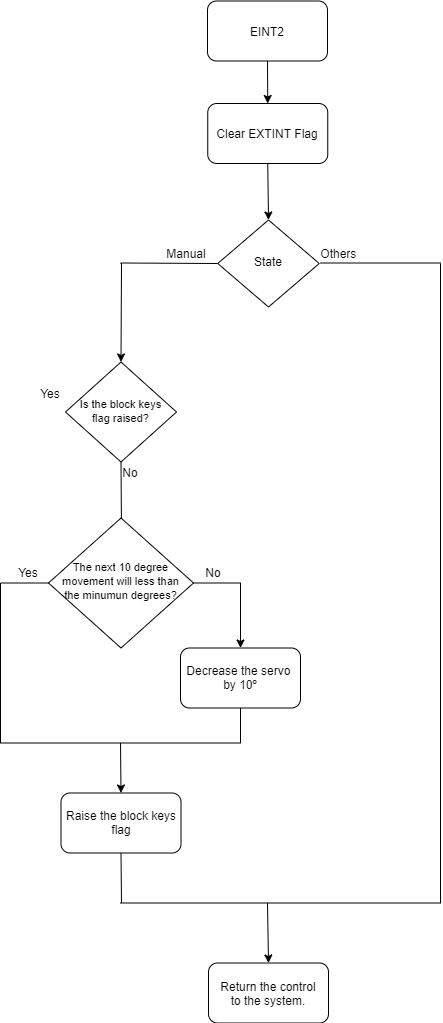

The diagram above was exported from draw.io. Its source (the exported page's mxGraphModel, read from the mxfile embedded in the PNG):
<mxGraphModel dx="2031" dy="1034" grid="1" gridSize="10" guides="1" tooltips="1" connect="1" arrows="1" fold="1" page="1" pageScale="1" pageWidth="827" pageHeight="1169" math="0" shadow="0">
  <root>
    <mxCell id="0" />
    <mxCell id="1" parent="0" />
    <mxCell id="2" value="EINT2" style="rounded=1;whiteSpace=wrap;html=1;" vertex="1" parent="1">
      <mxGeometry x="1803" y="57.5" width="120" height="60" as="geometry" />
    </mxCell>
    <mxCell id="3" value="" style="endArrow=classic;html=1;exitX=0.5;exitY=1;exitDx=0;exitDy=0;entryX=0.5;entryY=0;entryDx=0;entryDy=0;" edge="1" source="31" target="16" parent="1">
      <mxGeometry width="50" height="50" relative="1" as="geometry">
        <mxPoint x="1864" y="234.5" as="sourcePoint" />
        <mxPoint x="1898" y="274.5" as="targetPoint" />
      </mxGeometry>
    </mxCell>
    <mxCell id="4" value="&lt;span style=&quot;font-size: 11px&quot;&gt;Is the block keys flag raised?&lt;/span&gt;" style="rhombus;whiteSpace=wrap;html=1;shadow=0;fontFamily=Helvetica;fontSize=12;align=center;strokeWidth=1;spacing=6;spacingTop=-4;" vertex="1" parent="1">
      <mxGeometry x="1661" y="418.5" width="111" height="100" as="geometry" />
    </mxCell>
    <mxCell id="5" value="" style="endArrow=classic;html=1;exitX=0.5;exitY=1;exitDx=0;exitDy=0;" edge="1" source="4" parent="1">
      <mxGeometry width="50" height="50" relative="1" as="geometry">
        <mxPoint x="1676" y="359.5" as="sourcePoint" />
        <mxPoint x="1717" y="589.4999999999998" as="targetPoint" />
      </mxGeometry>
    </mxCell>
    <mxCell id="6" value="Others&amp;nbsp;" style="text;html=1;strokeColor=none;fillColor=none;align=center;verticalAlign=middle;whiteSpace=wrap;rounded=0;" vertex="1" parent="1">
      <mxGeometry x="1915.75" y="299.5" width="40" height="20" as="geometry" />
    </mxCell>
    <mxCell id="7" value="" style="endArrow=classic;html=1;entryX=0.5;entryY=0;entryDx=0;entryDy=0;" edge="1" target="4" parent="1">
      <mxGeometry width="50" height="50" relative="1" as="geometry">
        <mxPoint x="1717" y="319.5" as="sourcePoint" />
        <mxPoint x="1996.5" y="146.5" as="targetPoint" />
      </mxGeometry>
    </mxCell>
    <mxCell id="8" value="No" style="text;html=1;strokeColor=none;fillColor=none;align=center;verticalAlign=middle;whiteSpace=wrap;rounded=0;" vertex="1" parent="1">
      <mxGeometry x="1706" y="518.5" width="40" height="20" as="geometry" />
    </mxCell>
    <mxCell id="9" value="Return the control&lt;br&gt;to the system." style="rounded=1;whiteSpace=wrap;html=1;" vertex="1" parent="1">
      <mxGeometry x="1804" y="1019.5" width="120" height="60" as="geometry" />
    </mxCell>
    <mxCell id="10" value="Manual" style="text;html=1;strokeColor=none;fillColor=none;align=center;verticalAlign=middle;whiteSpace=wrap;rounded=0;" vertex="1" parent="1">
      <mxGeometry x="1762" y="299.5" width="40" height="20" as="geometry" />
    </mxCell>
    <mxCell id="11" value="Yes" style="text;html=1;strokeColor=none;fillColor=none;align=center;verticalAlign=middle;whiteSpace=wrap;rounded=0;" vertex="1" parent="1">
      <mxGeometry x="1626" y="439.5" width="40" height="20" as="geometry" />
    </mxCell>
    <mxCell id="12" value="Raise the block keys flag" style="rounded=1;whiteSpace=wrap;html=1;" vertex="1" parent="1">
      <mxGeometry x="1656.5" y="849.5" width="120" height="60" as="geometry" />
    </mxCell>
    <mxCell id="13" value="" style="endArrow=none;html=1;entryX=0.5;entryY=1;entryDx=0;entryDy=0;" edge="1" target="12" parent="1">
      <mxGeometry width="50" height="50" relative="1" as="geometry">
        <mxPoint x="1717" y="959.4999999999998" as="sourcePoint" />
        <mxPoint x="1763" y="939.5" as="targetPoint" />
      </mxGeometry>
    </mxCell>
    <mxCell id="14" value="" style="endArrow=none;html=1;" edge="1" parent="1">
      <mxGeometry width="50" height="50" relative="1" as="geometry">
        <mxPoint x="1715.9999999999995" y="959.4999999999998" as="sourcePoint" />
        <mxPoint x="2035.9999999999995" y="959.4999999999998" as="targetPoint" />
      </mxGeometry>
    </mxCell>
    <mxCell id="15" value="" style="endArrow=classic;html=1;entryX=0.5;entryY=0;entryDx=0;entryDy=0;" edge="1" target="9" parent="1">
      <mxGeometry width="50" height="50" relative="1" as="geometry">
        <mxPoint x="1863" y="959.4999999999998" as="sourcePoint" />
        <mxPoint x="1763" y="979.5" as="targetPoint" />
      </mxGeometry>
    </mxCell>
    <mxCell id="16" value="State" style="rhombus;whiteSpace=wrap;html=1;shadow=0;fontFamily=Helvetica;fontSize=12;align=center;strokeWidth=1;spacing=6;spacingTop=-4;" vertex="1" parent="1">
      <mxGeometry x="1813.25" y="276.5" width="101.5" height="87" as="geometry" />
    </mxCell>
    <mxCell id="17" value="" style="endArrow=none;html=1;entryX=0;entryY=0.5;entryDx=0;entryDy=0;" edge="1" target="16" parent="1">
      <mxGeometry width="50" height="50" relative="1" as="geometry">
        <mxPoint x="1715.9999999999995" y="319.5" as="sourcePoint" />
        <mxPoint x="1826" y="379.5" as="targetPoint" />
      </mxGeometry>
    </mxCell>
    <mxCell id="18" value="&lt;span style=&quot;font-size: 11px&quot;&gt;The next 10 degree movement will less than the minumun degrees?&lt;/span&gt;" style="rhombus;whiteSpace=wrap;html=1;shadow=0;fontFamily=Helvetica;fontSize=12;align=center;strokeWidth=1;spacing=6;spacingTop=-4;" vertex="1" parent="1">
      <mxGeometry x="1644" y="574.5" width="145" height="130" as="geometry" />
    </mxCell>
    <mxCell id="19" value="" style="endArrow=none;html=1;entryX=0;entryY=0.5;entryDx=0;entryDy=0;" edge="1" target="18" parent="1">
      <mxGeometry width="50" height="50" relative="1" as="geometry">
        <mxPoint x="1595.9999999999995" y="639.4999999999998" as="sourcePoint" />
        <mxPoint x="1596" y="629.5" as="targetPoint" />
      </mxGeometry>
    </mxCell>
    <mxCell id="20" value="" style="endArrow=none;html=1;" edge="1" parent="1">
      <mxGeometry width="50" height="50" relative="1" as="geometry">
        <mxPoint x="1595.9999999999995" y="799.4999999999998" as="sourcePoint" />
        <mxPoint x="1595.9999999999995" y="639.4999999999998" as="targetPoint" />
      </mxGeometry>
    </mxCell>
    <mxCell id="21" value="" style="endArrow=none;html=1;exitX=1;exitY=0.5;exitDx=0;exitDy=0;" edge="1" source="18" parent="1">
      <mxGeometry width="50" height="50" relative="1" as="geometry">
        <mxPoint x="1796" y="719.5" as="sourcePoint" />
        <mxPoint x="1835.9999999999995" y="639.4999999999998" as="targetPoint" />
      </mxGeometry>
    </mxCell>
    <mxCell id="22" value="Decrease the servo&amp;nbsp; by 10º" style="rounded=1;whiteSpace=wrap;html=1;" vertex="1" parent="1">
      <mxGeometry x="1776" y="704.5" width="120" height="60" as="geometry" />
    </mxCell>
    <mxCell id="23" value="" style="endArrow=classic;html=1;entryX=0.5;entryY=0;entryDx=0;entryDy=0;" edge="1" target="22" parent="1">
      <mxGeometry width="50" height="50" relative="1" as="geometry">
        <mxPoint x="1835.9999999999995" y="639.4999999999998" as="sourcePoint" />
        <mxPoint x="1986" y="639.5" as="targetPoint" />
      </mxGeometry>
    </mxCell>
    <mxCell id="24" value="" style="endArrow=none;html=1;" edge="1" parent="1">
      <mxGeometry width="50" height="50" relative="1" as="geometry">
        <mxPoint x="1595.9999999999995" y="799.4999999999998" as="sourcePoint" />
        <mxPoint x="1835.9999999999995" y="799.4999999999998" as="targetPoint" />
      </mxGeometry>
    </mxCell>
    <mxCell id="25" value="" style="endArrow=none;html=1;entryX=0.5;entryY=1;entryDx=0;entryDy=0;" edge="1" target="22" parent="1">
      <mxGeometry width="50" height="50" relative="1" as="geometry">
        <mxPoint x="1835.9999999999995" y="799.4999999999998" as="sourcePoint" />
        <mxPoint x="1896" y="809.5" as="targetPoint" />
      </mxGeometry>
    </mxCell>
    <mxCell id="26" value="" style="endArrow=classic;html=1;entryX=0.5;entryY=0;entryDx=0;entryDy=0;" edge="1" target="12" parent="1">
      <mxGeometry width="50" height="50" relative="1" as="geometry">
        <mxPoint x="1715.9999999999995" y="799.4999999999998" as="sourcePoint" />
        <mxPoint x="1906" y="799.5" as="targetPoint" />
      </mxGeometry>
    </mxCell>
    <mxCell id="27" value="No" style="text;html=1;strokeColor=none;fillColor=none;align=center;verticalAlign=middle;whiteSpace=wrap;rounded=0;" vertex="1" parent="1">
      <mxGeometry x="1789" y="619.5" width="40" height="20" as="geometry" />
    </mxCell>
    <mxCell id="28" value="Yes" style="text;html=1;strokeColor=none;fillColor=none;align=center;verticalAlign=middle;whiteSpace=wrap;rounded=0;" vertex="1" parent="1">
      <mxGeometry x="1604" y="619.5" width="40" height="20" as="geometry" />
    </mxCell>
    <mxCell id="29" value="" style="endArrow=none;html=1;exitX=0;exitY=1;exitDx=0;exitDy=0;" edge="1" source="6" parent="1">
      <mxGeometry width="50" height="50" relative="1" as="geometry">
        <mxPoint x="1933" y="329.5" as="sourcePoint" />
        <mxPoint x="2035.9999999999995" y="319.5" as="targetPoint" />
      </mxGeometry>
    </mxCell>
    <mxCell id="30" value="" style="endArrow=none;html=1;" edge="1" parent="1">
      <mxGeometry width="50" height="50" relative="1" as="geometry">
        <mxPoint x="2035.9999999999995" y="959.4999999999998" as="sourcePoint" />
        <mxPoint x="2035.9999999999995" y="320" as="targetPoint" />
      </mxGeometry>
    </mxCell>
    <mxCell id="31" value="Clear EXTINT Flag" style="rounded=1;whiteSpace=wrap;html=1;" vertex="1" parent="1">
      <mxGeometry x="1803.25" y="160" width="120" height="60" as="geometry" />
    </mxCell>
    <mxCell id="32" value="" style="endArrow=classic;html=1;exitX=0.5;exitY=1;exitDx=0;exitDy=0;entryX=0.5;entryY=0;entryDx=0;entryDy=0;" edge="1" source="2" target="31" parent="1">
      <mxGeometry width="50" height="50" relative="1" as="geometry">
        <mxPoint x="1570" y="220" as="sourcePoint" />
        <mxPoint x="1620" y="170" as="targetPoint" />
      </mxGeometry>
    </mxCell>
  </root>
</mxGraphModel>